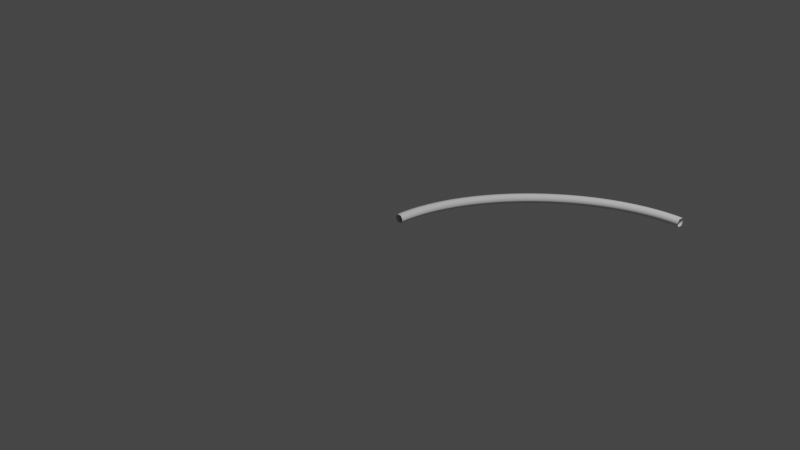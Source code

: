 # Source: Curve4.blend  (saved by Blender 2.93.20; exported with 4.5.12 LTS)
import bpy
from mathutils import Matrix  # noqa: F401  (used for matrix-valued properties, if any)

bpy.ops.wm.read_factory_settings(use_empty=True)
scene = bpy.context.scene
scene.name = 'Scene'

# ---- collections
col_collection = bpy.data.collections.new('Collection'); scene.collection.children.link(col_collection)

# ---- world
world_world = bpy.data.worlds.new('World'); scene.world = world_world
world_world.use_nodes = True; world_world.node_tree.nodes.clear()
_N = world_world.node_tree.nodes; _L = world_world.node_tree.links
n0 = _N.new('ShaderNodeOutputWorld'); n0.name = 'World Output'; n0.location = (300, 300)
n1 = _N.new('ShaderNodeBackground'); n1.name = 'Background'; n1.location = (10, 300)
n1.inputs[0].default_value = (0.05088, 0.05088, 0.05088, 1.0)
_L.new(n1.outputs[0], n0.inputs[0])
n0.is_active_output = True
world_world.color = (0.05088, 0.05088, 0.05088)
world_world.use_sun_shadow = False
world_world.sun_shadow_jitter_overblur = 0.0

# ---- cameras
cam_camera = bpy.data.cameras.new('Camera')
cam_camera.clip_end = 100.0
cam_camera.ortho_scale = 7.314

# ---- lights
light_light = bpy.data.lights.new('Light', 'POINT')
light_light.transmission_factor = 0.0
light_light.energy = 1000.0
light_light.shadow_soft_size = 0.1
light_light.shadow_maximum_resolution = 0.006
light_light.use_absolute_resolution = True

# ---- curves / text
cu_beziercurve = bpy.data.curves.new('BezierCurve', 'CURVE')
cu_beziercurve.dimensions = '3D'
_sp = cu_beziercurve.splines.new('BEZIER'); _sp.bezier_points.add(1)
_sp.bezier_points.foreach_set('co', [0.0001088, 1.411e-05, 0.0004264, 2.002, 2.0, 0.0])
_sp.bezier_points.foreach_set('handle_left', [0.00279, -1.003, 0.0004264, 1.002, 1.995, 0.0])
_sp.bezier_points.foreach_set('handle_right', [-0.002569, 1.001, 0.0004264, 3.002, 2.006, 0.0])
for _p, _l, _r in zip(_sp.bezier_points, ['ALIGNED', 'ALIGNED'], ['ALIGNED', 'ALIGNED']): _p.handle_left_type = _l; _p.handle_right_type = _r
_sp.order_u = 0
_sp.order_v = 0
_sp.resolution_u = 32
cu_beziercurve.use_path = True
cu_beziercurve.bevel_resolution = 1
cu_beziercurve.bevel_depth = 0.05
cu_beziercurve.resolution_u = 32
cu_beziercurve.render_resolution_u = 32
cu_beziercurve.fill_mode = 'FULL'

# ---- objects
ob_light = bpy.data.objects.new('Light', light_light)
ob_camera = bpy.data.objects.new('Camera', cam_camera)
ob_beziercurve = bpy.data.objects.new('BezierCurve', cu_beziercurve)

# ---- transforms, parenting, visibility, modifiers, constraints
ob_light.location = (4.076, 1.005, 5.904)
ob_light.rotation_euler = (0.6503, 0.05522, 1.866)
ob_light.lock_rotations_4d = False
ob_light.empty_display_type = 'ARROWS'
ob_light.color = (0.0, 0.0, 0.0, 0.0)
ob_light.lineart.crease_threshold = 0.0
ob_camera.location = (7.359, -6.926, 4.958)
ob_camera.rotation_euler = (1.109, 0.0, 0.8149)
ob_camera.lock_rotations_4d = False
ob_camera.empty_display_type = 'ARROWS'
ob_camera.color = (0.0, 0.0, 0.0, 0.0)
ob_camera.display_type = 'WIRE'
ob_camera.lineart.crease_threshold = 0.0
ob_beziercurve.location = (0.0, 0.0, 0.0)

# ---- collection membership
col_collection.objects.link(ob_light)
col_collection.objects.link(ob_camera)
col_collection.objects.link(ob_beziercurve)

# ---- scene / render settings (as saved in the file)
scene.camera = ob_camera
scene.frame_start = 1; scene.frame_end = 250; scene.frame_set(1)
scene.render.engine = 'BLENDER_EEVEE_NEXT'
scene.cycles.use_denoising = False
scene.cycles.samples = 128
scene.cycles.sampling_pattern = 'TABULATED_SOBOL'
scene.cycles.use_adaptive_sampling = False
scene.cycles.use_light_tree = False
scene.view_settings.view_transform = 'Filmic'
bpy.context.view_layer.update()
